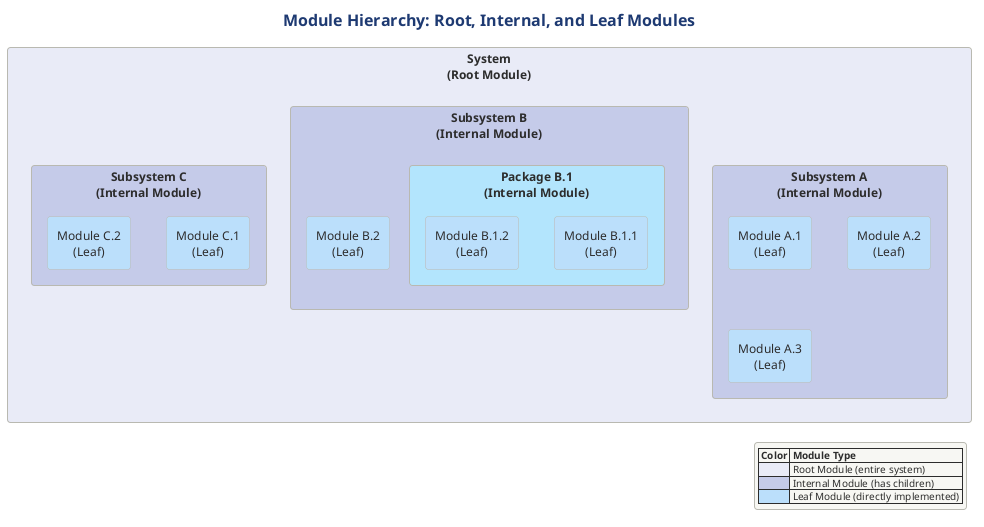

The diagram above was rendered by PlantUML. Its source (embedded in the PNG):
@startuml 01-module-hierarchy
!include ../../../../../../tooling/styles/plantuml/structural/component-diagram-style.iuml


title Module Hierarchy: Root, Internal, and Leaf Modules

rectangle "**System**\n(Root Module)" as root #E8EAF6 {

  rectangle "**Subsystem A**\n(Internal Module)" as subA #C5CAE9 {
    rectangle "Module A.1\n(Leaf)" as a1 #BBDEFB
    rectangle "Module A.2\n(Leaf)" as a2 #BBDEFB
    rectangle "Module A.3\n(Leaf)" as a3 #BBDEFB
  }

  rectangle "**Subsystem B**\n(Internal Module)" as subB #C5CAE9 {

    rectangle "**Package B.1**\n(Internal Module)" as b1 #B3E5FC {
      rectangle "Module B.1.1\n(Leaf)" as b11 #BBDEFB
      rectangle "Module B.1.2\n(Leaf)" as b12 #BBDEFB
    }

    rectangle "Module B.2\n(Leaf)" as b2 #BBDEFB
  }

  rectangle "**Subsystem C**\n(Internal Module)" as subC #C5CAE9 {
    rectangle "Module C.1\n(Leaf)" as c1 #BBDEFB
    rectangle "Module C.2\n(Leaf)" as c2 #BBDEFB
  }
}

legend right
  |= Color |= Module Type |
  | <#E8EAF6> | Root Module (entire system) |
  | <#C5CAE9> | Internal Module (has children) |
  | <#BBDEFB> | Leaf Module (directly implemented) |
end legend

@enduml